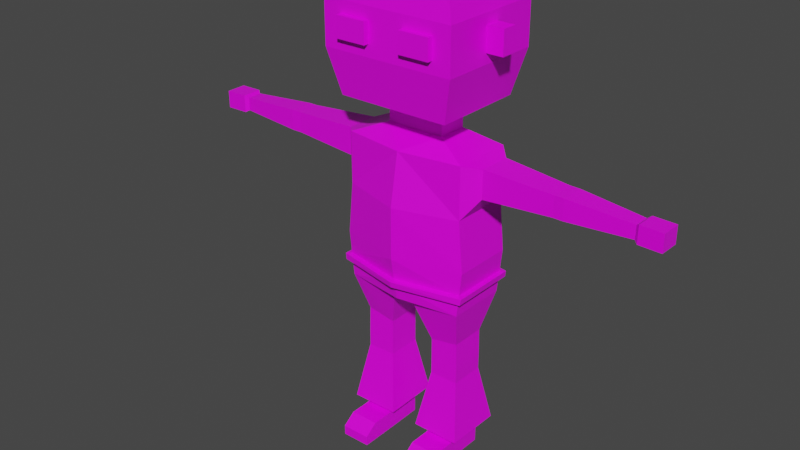 # Source: Character-3.blend  (saved by Blender 2.92.15; exported with 4.5.12 LTS)
import bpy
from mathutils import Matrix  # noqa: F401  (used for matrix-valued properties, if any)

bpy.ops.wm.read_factory_settings(use_empty=True)
scene = bpy.context.scene
scene.name = 'Scene'

# ---- collections
col_collection = bpy.data.collections.new('Collection'); scene.collection.children.link(col_collection)

# ---- images (referenced by path relative to the original .blend; pixels are not part of the script)
import os
ASSET_DIR = os.environ.get("B2B_ASSET_DIR", "")  # directory of the original .blend (textures are referenced by path, not embedded)
HERE = os.path.dirname(os.path.abspath(__file__))  # packed textures are extracted next to this script under _unpacked/

def load_image(name, relpath, width, height, colorspace="sRGB"):
    """Load a texture the original file referenced (path relative to the .blend, or extracted next to this script)."""
    p = next((c for c in (os.path.join(HERE, relpath), os.path.join(ASSET_DIR, relpath)) if relpath and os.path.exists(c)), "")
    if p:
        img = bpy.data.images.load(p, check_existing=True)
        img.name = name
    else:  # same state as the original file: an image datablock whose file is absent (Cycles renders it pink)
        img = bpy.data.images.new(name, width, height)
        img.source = "FILE"
        img.filepath = "//" + (relpath or name)
    img.colorspace_settings.name = colorspace
    return img
img_pallet_png = load_image('pallet.png', 'pallet.png', 1024, 1024, 'sRGB')

# ---- materials (node trees are filled in below, after node groups)
mat_material = bpy.data.materials.new('Material')
mat_material.alpha_threshold = 0.0
mat_material.use_transparent_shadow = False
mat_material.line_color = (0.0, 0.0, 0.0, 1.0)

# ---- material node trees
mat_material.use_nodes = True; mat_material.node_tree.nodes.clear()
_N = mat_material.node_tree.nodes; _L = mat_material.node_tree.links
n0 = _N.new('ShaderNodeOutputMaterial'); n0.name = 'Material Output'; n0.location = (300, 300)
n1 = _N.new('ShaderNodeBsdfPrincipled'); n1.name = 'Principled BSDF'; n1.location = (10, 300)
n1.distribution = 'GGX'
n1.subsurface_method = 'BURLEY'
n1.inputs[2].default_value = 0.4
n1.inputs[3].default_value = 1.45
n1.inputs[27].default_value = (0.0, 0.0, 0.0, 1.0)
n1.inputs[28].default_value = 1.0
n2 = _N.new('ShaderNodeTexImage'); n2.name = 'Image Texture'; n2.location = (-508, 168)
n2.image = img_pallet_png
n2.interpolation = 'Closest'
_L.new(n1.outputs[0], n0.inputs[0])
_L.new(n2.outputs[0], n1.inputs[0])
n0.is_active_output = True

# ---- world
world_world = bpy.data.worlds.new('World'); scene.world = world_world
world_world.use_nodes = True; world_world.node_tree.nodes.clear()
_N = world_world.node_tree.nodes; _L = world_world.node_tree.links
n0 = _N.new('ShaderNodeOutputWorld'); n0.name = 'World Output'; n0.location = (300, 300)
n1 = _N.new('ShaderNodeBackground'); n1.name = 'Background'; n1.location = (10, 300)
n1.inputs[0].default_value = (0.05088, 0.05088, 0.05088, 1.0)
_L.new(n1.outputs[0], n0.inputs[0])
n0.is_active_output = True
world_world.color = (0.05088, 0.05088, 0.05088)
world_world.use_sun_shadow = False
world_world.sun_shadow_jitter_overblur = 0.0

# ---- meshes
me_cube = bpy.data.meshes.new('Cube')
me_cube.from_pydata([(0.4038, 0.1992, 2.076), (0.07933, 0.1992, 1.082), (0.4009, -0.1992, 2.076), (0.0744, -0.1992, 1.082), (0.0, 0.1992, 1.082), (0.0, -0.2588, 2.076), (0.0, -0.1992, 1.082), (0.0, 0.1992, 2.076), (0.4038, 0.1992, 1.74), (0.4002, -0.1992, 1.74), (0.0, -0.3163, 1.74), (0.0, 0.1992, 1.74), (0.435, 0.1992, 1.407), (0.4307, -0.1992, 1.407), (0.0, -0.3163, 1.407), (0.0, 0.2602, 1.407), (0.4038, 0.1992, 1.114), (0.3989, -0.1992, 1.114), (0.0, -0.264, 1.119), (0.0, 0.2408, 1.14), (0.3462, 0.1146, 0.8527), (0.1589, 0.1146, 0.8202), (0.3434, -0.1153, 0.8527), (0.1561, -0.1153, 0.8202), (0.35, 0.114, 0.6806), (0.1599, 0.114, 0.682), (0.3472, -0.116, 0.6811), (0.1571, -0.116, 0.6825), (0.3497, 0.1139, 0.6405), (0.1597, 0.1139, 0.6419), (0.347, -0.1161, 0.641), (0.1569, -0.1161, 0.6424), (0.3492, 0.1137, 0.5728), (0.1592, 0.1137, 0.5742), (0.3465, -0.1162, 0.5733), (0.1564, -0.1162, 0.5747), (0.3473, 0.1131, 0.1329), (0.1573, 0.1131, 0.1342), (0.3446, -0.1168, 0.1334), (0.1545, -0.1168, 0.1347), (0.3465, 0.1129, 0.006658), (0.1564, 0.1129, 0.007985), (0.3437, -0.117, 0.007158), (0.1536, -0.117, 0.008492), (0.3446, -0.2975, 0.1338), (0.1545, -0.2975, 0.1351), (0.3437, -0.2977, 0.007538), (0.1536, -0.2977, 0.008872), (0.3446, -0.3827, 0.07121), (0.1545, -0.3827, 0.07254), (0.3437, -0.3829, 0.007915), (0.1536, -0.3829, 0.009249), (0.4067, -0.1916, 0.1869), (0.4113, 0.1885, 0.1864), (0.09244, -0.1916, 0.1883), (0.09707, 0.1885, 0.1878), (0.4904, 0.1071, 2.05), (0.4875, -0.1085, 2.05), (0.4904, 0.1071, 1.868), (0.4868, -0.1085, 1.868), (0.9365, 0.07143, 2.025), (0.9336, -0.08624, 2.025), (0.9365, 0.07143, 1.892), (0.9329, -0.08624, 1.892), (0.9712, 0.07072, 2.025), (0.9683, -0.08695, 2.025), (0.9712, 0.07072, 1.892), (0.9676, -0.08695, 1.892), (1.001, 0.07011, 2.025), (0.9978, -0.08756, 2.025), (1.001, 0.07011, 1.892), (0.9971, -0.08756, 1.892), (1.418, 0.03367, 2.0), (1.415, -0.06826, 2.0), (1.418, 0.03367, 1.914), (1.414, -0.06826, 1.914), (1.44, 0.04915, 2.014), (1.437, -0.08511, 2.014), (1.44, 0.04915, 1.901), (1.436, -0.08511, 1.901), (1.585, 0.04563, 2.013), (1.583, -0.08863, 2.013), (1.585, 0.04563, 1.9), (1.582, -0.08863, 1.9), (0.1903, 0.09773, 2.161), (0.1899, -0.09773, 2.161), (0.0, 0.09773, 2.161), (0.0, -0.09773, 2.161), (0.1903, 0.09773, 2.272), (0.1899, -0.09773, 2.272), (0.0, 0.09773, 2.272), (0.0, -0.09773, 2.272), (0.3657, 0.3037, 2.339), (0.3646, -0.3037, 2.339), (0.0, 0.3037, 2.339), (0.0, -0.3037, 2.339), (0.3657, 0.3037, 3.163), (0.3646, -0.3037, 3.163), (0.0, 0.3037, 3.163), (0.0, -0.3037, 3.163), (0.0, 0.3568, 2.91), (0.4353, -0.3568, 2.91), (0.0, -0.3568, 2.91), (0.4369, 0.3568, 2.91), (0.0, -0.3568, 2.624), (0.0, 0.3568, 2.624), (0.4353, -0.3568, 2.624), (0.4369, 0.3568, 2.624), (0.4194, 0.1992, 1.261), (0.4148, -0.1992, 1.261), (0.0, -0.2901, 1.263), (0.0, 0.2505, 1.274), (0.4152, 0.1992, 1.221), (0.4105, -0.1992, 1.221), (0.0, -0.2831, 1.224), (0.0, 0.2479, 1.238), (0.4454, -0.2229, 1.256), (0.0, -0.3282, 1.259), (0.0, 0.2893, 1.272), (0.449, 0.2242, 1.257), (0.4438, 0.2254, 1.217), (0.4398, -0.2245, 1.216), (0.0, -0.3211, 1.22), (0.0, 0.2866, 1.236), (0.4353, -0.05012, 2.843), (0.4369, 0.05012, 2.843), (0.4353, -0.05012, 2.69), (0.4369, 0.05012, 2.69), (0.5479, -0.0519, 2.69), (0.5479, -0.0519, 2.843), (0.5495, 0.04833, 2.69), (0.5495, 0.04833, 2.843), (0.3178, -0.3568, 2.833), (0.1176, -0.3568, 2.833), (0.1176, -0.3568, 2.701), (0.3178, -0.3568, 2.701), (0.2177, -0.3568, 2.833), (0.2177, -0.3568, 2.701), (0.3178, -0.3932, 2.701), (0.3178, -0.3932, 2.833), (0.2177, -0.3932, 2.833), (0.1176, -0.3932, 2.833), (0.1176, -0.3932, 2.701), (0.2177, -0.3932, 2.701)], [], [(4, 1, 3, 6), (9, 8, 58, 59), (11, 7, 0, 8), (5, 2, 85, 87), (9, 2, 5, 10), (13, 9, 10, 14), (15, 11, 8, 12), (12, 8, 9, 13), (108, 12, 13, 109), (111, 15, 12, 108), (109, 13, 14, 110), (3, 17, 18, 6), (4, 19, 16, 1), (3, 1, 21, 23), (20, 22, 26, 24), (17, 3, 23, 22), (16, 17, 22, 20), (1, 16, 20, 21), (26, 27, 31, 30), (22, 23, 27, 26), (23, 21, 25, 27), (21, 20, 24, 25), (31, 29, 33, 35), (27, 25, 29, 31), (25, 24, 28, 29), (24, 26, 30, 28), (53, 52, 38, 36), (29, 28, 32, 33), (28, 30, 34, 32), (30, 31, 35, 34), (39, 37, 41, 43), (52, 54, 39, 38), (54, 55, 37, 39), (55, 53, 36, 37), (41, 40, 42, 43), (37, 36, 40, 41), (36, 38, 42, 40), (42, 38, 44, 46), (46, 44, 48, 50), (39, 43, 47, 45), (43, 42, 46, 47), (38, 39, 45, 44), (48, 49, 51, 50), (47, 46, 50, 51), (45, 47, 51, 49), (44, 45, 49, 48), (33, 32, 53, 55), (35, 33, 55, 54), (34, 35, 54, 52), (32, 34, 52, 53), (59, 58, 62, 63), (8, 0, 56, 58), (0, 2, 57, 56), (2, 9, 59, 57), (61, 63, 67, 65), (58, 56, 60, 62), (57, 59, 63, 61), (56, 57, 61, 60), (67, 66, 70, 71), (60, 61, 65, 64), (63, 62, 66, 67), (62, 60, 64, 66), (70, 68, 72, 74), (66, 64, 68, 70), (65, 67, 71, 69), (64, 65, 69, 68), (73, 75, 79, 77), (69, 71, 75, 73), (68, 69, 73, 72), (71, 70, 74, 75), (79, 78, 82, 83), (72, 73, 77, 76), (75, 74, 78, 79), (74, 72, 76, 78), (82, 80, 81, 83), (78, 76, 80, 82), (77, 79, 83, 81), (76, 77, 81, 80), (87, 85, 89, 91), (0, 7, 86, 84), (2, 0, 84, 85), (91, 89, 93, 95), (85, 84, 88, 89), (84, 86, 90, 88), (102, 101, 97, 99), (89, 88, 92, 93), (88, 90, 94, 92), (96, 98, 99, 97), (101, 103, 96, 97), (103, 100, 98, 96), (107, 105, 100, 103), (106, 107, 103, 101), (104, 106, 101, 102), (95, 93, 106, 104), (93, 92, 107, 106), (92, 94, 105, 107), (108, 109, 116, 119), (112, 115, 123, 120), (111, 108, 119, 118), (16, 112, 113, 17), (19, 115, 112, 16), (17, 113, 114, 18), (121, 116, 117, 122), (123, 118, 119, 120), (120, 119, 116, 121), (109, 110, 117, 116), (114, 113, 121, 122), (113, 112, 120, 121), (126, 124, 125, 127), (128, 130, 131, 129), (127, 125, 131, 130), (125, 124, 129, 131), (124, 126, 128, 129), (126, 127, 130, 128), (137, 136, 132, 135), (134, 133, 136, 137), (143, 138, 139, 140), (142, 143, 140, 141), (135, 132, 139, 138), (137, 135, 138, 143), (134, 137, 143, 142), (136, 133, 141, 140), (132, 136, 140, 139), (133, 134, 142, 141)])
_uv = me_cube.uv_layers.new(name='UVMap')
_uv.uv.foreach_set('vector', [0.2919, 0.5844, 0.2877, 0.5844, 0.2877, 0.6656, 0.2919, 0.6656, 0.3279, 0.6656, 0.3279, 0.5844, 0.3279, 0.5844, 0.3279, 0.6656, 0.3279, 0.5438, 0.325, 0.5438, 0.325, 0.5844, 0.3279, 0.5844, 0.325, 0.7062, 0.325, 0.6656, 0.325, 0.6656, 0.325, 0.7062, 0.3279, 0.6656, 0.325, 0.6656, 0.325, 0.7062, 0.3279, 0.7062, 0.3307, 0.6656, 0.3279, 0.6656, 0.3279, 0.7062, 0.3307, 0.7062, 0.3307, 0.5438, 0.3279, 0.5438, 0.3279, 0.5844, 0.3307, 0.5844, 0.3307, 0.5844, 0.3279, 0.5844, 0.3279, 0.6656, 0.3307, 0.6656, 0.332, 0.5844, 0.3307, 0.5844, 0.3307, 0.6656, 0.332, 0.6656, 0.332, 0.5438, 0.3307, 0.5438, 0.3307, 0.5844, 0.332, 0.5844, 0.332, 0.6656, 0.3307, 0.6656, 0.3307, 0.7062, 0.332, 0.7062, 0.2877, 0.6656, 0.2874, 0.6656, 0.2874, 0.7062, 0.2877, 0.7062, 0.2957, 0.5438, 0.2954, 0.5438, 0.2954, 0.5844, 0.2957, 0.5844, 0.2877, 0.6656, 0.2877, 0.5844, 0.2877, 0.5844, 0.2877, 0.6656, 0.2874, 0.5844, 0.2874, 0.6656, 0.2874, 0.6656, 0.2874, 0.5844, 0.2874, 0.6656, 0.2877, 0.6656, 0.2877, 0.6656, 0.2874, 0.6656, 0.2874, 0.5844, 0.2874, 0.6656, 0.2874, 0.6656, 0.2874, 0.5844, 0.2877, 0.5844, 0.2874, 0.5844, 0.2874, 0.5844, 0.2877, 0.5844, 0.2874, 0.6656, 0.2877, 0.6656, 0.2877, 0.6656, 0.2874, 0.6656, 0.2874, 0.6656, 0.2877, 0.6656, 0.2877, 0.6656, 0.2874, 0.6656, 0.2877, 0.6656, 0.2877, 0.5844, 0.2877, 0.5844, 0.2877, 0.6656, 0.2877, 0.5844, 0.2874, 0.5844, 0.2874, 0.5844, 0.2877, 0.5844, 0.2877, 0.6656, 0.2877, 0.5844, 0.2877, 0.5844, 0.2877, 0.6656, 0.2877, 0.6656, 0.2877, 0.5844, 0.2877, 0.5844, 0.2877, 0.6656, 0.2877, 0.5844, 0.2874, 0.5844, 0.2874, 0.5844, 0.2877, 0.5844, 0.2874, 0.5844, 0.2874, 0.6656, 0.2874, 0.6656, 0.2874, 0.5844, 0.2874, 0.5844, 0.2874, 0.6656, 0.2874, 0.6656, 0.2874, 0.5844, 0.2877, 0.5844, 0.2874, 0.5844, 0.2874, 0.5844, 0.2877, 0.5844, 0.2874, 0.5844, 0.2874, 0.6656, 0.2874, 0.6656, 0.2874, 0.5844, 0.2874, 0.6656, 0.2877, 0.6656, 0.2877, 0.6656, 0.2874, 0.6656, 0.2281, 0.6656, 0.2281, 0.5844, 0.2281, 0.5844, 0.2281, 0.6656, 0.2897, 0.6656, 0.29, 0.6656, 0.29, 0.6656, 0.2897, 0.6656, 0.2877, 0.6656, 0.2877, 0.5844, 0.2877, 0.5844, 0.2877, 0.6656, 0.2877, 0.5844, 0.2874, 0.5844, 0.2874, 0.5844, 0.2877, 0.5844, 0.2281, 0.5844, 0.2278, 0.5844, 0.2278, 0.6656, 0.2281, 0.6656, 0.2281, 0.5844, 0.2278, 0.5844, 0.2278, 0.5844, 0.2281, 0.5844, 0.2278, 0.5844, 0.2278, 0.6656, 0.2278, 0.6656, 0.2278, 0.5844, 0.2278, 0.6656, 0.2278, 0.6656, 0.2278, 0.6656, 0.2278, 0.6656, 0.2278, 0.6656, 0.2278, 0.6656, 0.2278, 0.6656, 0.2278, 0.6656, 0.2281, 0.6656, 0.2281, 0.6656, 0.2281, 0.6656, 0.2281, 0.6656, 0.2281, 0.6656, 0.2278, 0.6656, 0.2278, 0.6656, 0.2281, 0.6656, 0.2278, 0.6656, 0.2281, 0.6656, 0.2281, 0.6656, 0.2278, 0.6656, 0.2278, 0.6656, 0.2281, 0.6656, 0.2281, 0.6656, 0.2278, 0.6656, 0.2281, 0.6656, 0.2278, 0.6656, 0.2278, 0.6656, 0.2281, 0.6656, 0.2281, 0.6656, 0.2281, 0.6656, 0.2281, 0.6656, 0.2281, 0.6656, 0.2278, 0.6656, 0.2281, 0.6656, 0.2281, 0.6656, 0.2278, 0.6656, 0.2877, 0.5844, 0.2874, 0.5844, 0.2874, 0.5844, 0.2877, 0.5844, 0.2877, 0.6656, 0.2877, 0.5844, 0.2877, 0.5844, 0.2877, 0.6656, 0.2874, 0.6656, 0.2877, 0.6656, 0.2877, 0.6656, 0.2874, 0.6656, 0.2874, 0.5844, 0.2874, 0.6656, 0.2874, 0.6656, 0.2874, 0.5844, 0.3279, 0.6656, 0.3279, 0.5844, 0.3279, 0.5844, 0.3279, 0.6656, 0.3279, 0.5844, 0.325, 0.5844, 0.325, 0.5844, 0.3279, 0.5844, 0.325, 0.5844, 0.325, 0.6656, 0.325, 0.6656, 0.325, 0.5844, 0.325, 0.6656, 0.3279, 0.6656, 0.3279, 0.6656, 0.325, 0.6656, 0.325, 0.6656, 0.3279, 0.6656, 0.3279, 0.6656, 0.325, 0.6656, 0.3279, 0.5844, 0.325, 0.5844, 0.325, 0.5844, 0.3279, 0.5844, 0.325, 0.6656, 0.3279, 0.6656, 0.3279, 0.6656, 0.325, 0.6656, 0.325, 0.5844, 0.325, 0.6656, 0.325, 0.6656, 0.325, 0.5844, 0.3279, 0.6656, 0.3279, 0.5844, 0.3279, 0.5844, 0.3279, 0.6656, 0.325, 0.5844, 0.325, 0.6656, 0.325, 0.6656, 0.325, 0.5844, 0.3279, 0.6656, 0.3279, 0.5844, 0.3279, 0.5844, 0.3279, 0.6656, 0.3279, 0.5844, 0.325, 0.5844, 0.325, 0.5844, 0.3279, 0.5844, 0.3279, 0.5844, 0.325, 0.5844, 0.325, 0.5844, 0.3279, 0.5844, 0.3279, 0.5844, 0.325, 0.5844, 0.325, 0.5844, 0.3279, 0.5844, 0.325, 0.6656, 0.3279, 0.6656, 0.3279, 0.6656, 0.325, 0.6656, 0.325, 0.5844, 0.325, 0.6656, 0.325, 0.6656, 0.325, 0.5844, 0.6642, 0.6656, 0.6671, 0.6656, 0.6671, 0.6656, 0.6642, 0.6656, 0.325, 0.6656, 0.3279, 0.6656, 0.3279, 0.6656, 0.325, 0.6656, 0.325, 0.5844, 0.325, 0.6656, 0.325, 0.6656, 0.325, 0.5844, 0.3279, 0.6656, 0.3279, 0.5844, 0.3279, 0.5844, 0.3279, 0.6656, 0.6671, 0.6656, 0.6671, 0.5844, 0.6671, 0.5844, 0.6671, 0.6656, 0.6642, 0.5844, 0.6642, 0.6656, 0.6642, 0.6656, 0.6642, 0.5844, 0.6671, 0.6656, 0.6671, 0.5844, 0.6671, 0.5844, 0.6671, 0.6656, 0.6671, 0.5844, 0.6642, 0.5844, 0.6642, 0.5844, 0.6671, 0.5844, 0.6671, 0.5844, 0.6642, 0.5844, 0.6642, 0.6656, 0.6671, 0.6656, 0.6671, 0.5844, 0.6642, 0.5844, 0.6642, 0.5844, 0.6671, 0.5844, 0.6642, 0.6656, 0.6671, 0.6656, 0.6671, 0.6656, 0.6642, 0.6656, 0.6642, 0.5844, 0.6642, 0.6656, 0.6642, 0.6656, 0.6642, 0.5844, 0.6642, 0.7062, 0.6642, 0.6656, 0.6642, 0.6656, 0.6642, 0.7062, 0.325, 0.5844, 0.325, 0.5438, 0.325, 0.5438, 0.325, 0.5844, 0.325, 0.6656, 0.325, 0.5844, 0.325, 0.5844, 0.325, 0.6656, 0.6642, 0.7062, 0.6642, 0.6656, 0.6642, 0.6656, 0.6642, 0.7062, 0.6642, 0.6656, 0.6642, 0.5844, 0.6642, 0.5844, 0.6642, 0.6656, 0.6642, 0.5844, 0.6642, 0.5438, 0.6642, 0.5438, 0.6642, 0.5844, 0.6642, 0.7062, 0.6642, 0.6656, 0.6642, 0.6656, 0.6642, 0.7062, 0.6642, 0.6656, 0.6642, 0.5844, 0.6642, 0.5844, 0.6642, 0.6656, 0.6642, 0.5844, 0.6642, 0.5438, 0.6642, 0.5438, 0.6642, 0.5844, 0.6642, 0.5844, 0.6599, 0.5844, 0.6599, 0.6656, 0.6642, 0.6656, 0.6642, 0.6656, 0.6642, 0.5844, 0.6642, 0.5844, 0.6642, 0.6656, 0.6642, 0.5844, 0.6642, 0.5438, 0.6642, 0.5438, 0.6642, 0.5844, 0.6642, 0.5844, 0.6642, 0.5438, 0.6642, 0.5438, 0.6642, 0.5844, 0.6642, 0.6656, 0.6642, 0.5844, 0.6642, 0.5844, 0.6642, 0.6656, 0.6642, 0.7062, 0.6642, 0.6656, 0.6642, 0.6656, 0.6642, 0.7062, 0.6642, 0.7062, 0.6642, 0.6656, 0.6642, 0.6656, 0.6642, 0.7062, 0.6642, 0.6656, 0.6642, 0.5844, 0.6642, 0.5844, 0.6642, 0.6656, 0.6642, 0.5844, 0.6642, 0.5438, 0.6642, 0.5438, 0.6642, 0.5844, 0.2564, 0.5844, 0.2564, 0.6656, 0.2564, 0.6656, 0.2564, 0.5844, 0.2601, 0.5844, 0.2601, 0.5438, 0.2601, 0.5438, 0.2601, 0.5844, 0.2564, 0.5438, 0.2564, 0.5844, 0.2564, 0.5844, 0.2564, 0.5438, 0.2908, 0.5844, 0.2899, 0.5844, 0.2899, 0.6656, 0.2908, 0.6656, 0.2908, 0.5438, 0.2899, 0.5438, 0.2899, 0.5844, 0.2908, 0.5844, 0.2908, 0.6656, 0.2899, 0.6656, 0.2899, 0.7062, 0.2908, 0.7062, 0.2601, 0.6656, 0.2598, 0.6656, 0.2598, 0.7062, 0.2601, 0.7062, 0.2601, 0.5438, 0.2598, 0.5438, 0.2598, 0.5844, 0.2601, 0.5844, 0.2601, 0.5844, 0.2598, 0.5844, 0.2598, 0.6656, 0.2601, 0.6656, 0.2564, 0.6656, 0.2564, 0.7062, 0.2564, 0.7062, 0.2564, 0.6656, 0.2601, 0.7062, 0.2601, 0.6656, 0.2601, 0.6656, 0.2601, 0.7062, 0.2601, 0.6656, 0.2601, 0.5844, 0.2601, 0.5844, 0.2601, 0.6656, 0.6642, 0.6656, 0.6642, 0.6656, 0.6642, 0.5844, 0.6642, 0.5844, 0.6642, 0.6656, 0.6642, 0.5844, 0.6642, 0.5844, 0.6642, 0.6656, 0.6642, 0.5844, 0.6642, 0.5844, 0.6642, 0.5844, 0.6642, 0.5844, 0.6642, 0.5844, 0.6642, 0.6656, 0.6642, 0.6656, 0.6642, 0.5844, 0.6642, 0.6656, 0.6642, 0.6656, 0.6642, 0.6656, 0.6642, 0.6656, 0.6642, 0.6656, 0.6642, 0.5844, 0.6642, 0.5844, 0.6642, 0.6656, 0.01794, 0.6859, 0.01794, 0.6859, 0.01794, 0.6656, 0.01794, 0.6656, 0.2276, 0.7062, 0.2276, 0.7062, 0.2276, 0.6859, 0.2276, 0.6859, 0.01794, 0.6859, 0.01794, 0.6656, 0.01794, 0.6656, 0.01794, 0.6859, 0.2276, 0.7062, 0.2276, 0.6859, 0.2276, 0.6859, 0.2276, 0.7062, 0.01794, 0.6656, 0.01794, 0.6656, 0.01794, 0.6656, 0.01794, 0.6656, 0.01794, 0.6859, 0.01794, 0.6656, 0.01794, 0.6656, 0.01794, 0.6859, 0.2276, 0.7062, 0.2276, 0.6859, 0.2276, 0.6859, 0.2276, 0.7062, 0.2276, 0.6859, 0.2276, 0.7062, 0.2276, 0.7062, 0.2276, 0.6859, 0.01794, 0.6656, 0.01794, 0.6859, 0.01794, 0.6859, 0.01794, 0.6656, 0.2276, 0.7062, 0.2276, 0.7062, 0.2276, 0.7062, 0.2276, 0.7062])
me_cube.materials.append(mat_material)
me_cube.use_remesh_preserve_volume = False
me_cube.use_remesh_preserve_attributes = False
me_cube.use_mirror_vertex_groups = False
me_cube.update()
me_cube_001 = bpy.data.meshes.new('Cube.001')
me_cube_001.from_pydata([(0.3929, 0.3537, 3.213), (0.13, -0.4687, 3.184), (0.0, 0.3537, 3.213), (0.0, -0.4994, 3.263), (0.0, 0.4155, 2.917), (0.474, -0.4155, 2.917), (0.0, -0.4733, 2.917), (0.4758, 0.4155, 2.917), (0.0, 0.4054, 2.966), (0.1146, -0.4657, 3.056), (0.4623, 0.4054, 2.966), (0.0, -0.4795, 2.983), (0.5092, -0.6699, 2.924), (0.0, -0.7277, 2.924), (0.5169, -0.6598, 2.972), (0.0, -0.7339, 2.989), (0.5211, -0.3537, 3.213), (0.0, -0.5043, 3.366), (0.4817, -0.4054, 2.966), (0.0, -0.4842, 3.082)], [], [(19, 9, 1, 3), (0, 2, 17, 16), (18, 10, 0, 16), (10, 8, 2, 0), (4, 7, 5, 6), (7, 4, 8, 10), (5, 7, 10, 18), (5, 18, 14, 12), (13, 12, 14, 15), (18, 11, 15, 14), (6, 5, 12, 13), (3, 1, 16, 17), (1, 9, 18, 16), (9, 19, 11, 18)])
_uv = me_cube_001.uv_layers.new(name='UVMap')
_uv.uv.foreach_set('vector', [0.4648, 0.7062, 0.4648, 0.6714, 0.4648, 0.6712, 0.4648, 0.7062, 0.3296, 0.5844, 0.3254, 0.5844, 0.3254, 0.6656, 0.3296, 0.6656, 0.3296, 0.6656, 0.3296, 0.5844, 0.3296, 0.5844, 0.3296, 0.6656, 0.3296, 0.5844, 0.3296, 0.5438, 0.3296, 0.5438, 0.3296, 0.5844, 0.3296, 0.5438, 0.3296, 0.5844, 0.3296, 0.6656, 0.3296, 0.7062, 0.3296, 0.5844, 0.3296, 0.5438, 0.3296, 0.5438, 0.3296, 0.5844, 0.3296, 0.6656, 0.3296, 0.5844, 0.3296, 0.5844, 0.3296, 0.6656, 0.2242, 0.6656, 0.2242, 0.6656, 0.2242, 0.6656, 0.2242, 0.6656, 0.2242, 0.7062, 0.2242, 0.6656, 0.2242, 0.6656, 0.2242, 0.7062, 0.2242, 0.6656, 0.2242, 0.7062, 0.2242, 0.7062, 0.2242, 0.6656, 0.2242, 0.7062, 0.2242, 0.6656, 0.2242, 0.6656, 0.2242, 0.7062, 0.3296, 0.7062, 0.3296, 0.6712, 0.3296, 0.6656, 0.3296, 0.7062, 0.3296, 0.6712, 0.3296, 0.6714, 0.3296, 0.6656, 0.3296, 0.6656, 0.3296, 0.6714, 0.3296, 0.7062, 0.3296, 0.7062, 0.3296, 0.6656])
me_cube_001.materials.append(mat_material)
me_cube_001.use_remesh_preserve_volume = False
me_cube_001.use_remesh_preserve_attributes = False
me_cube_001.use_mirror_vertex_groups = False
me_cube_001.update()
arm_armature = bpy.data.armatures.new('Armature')  # bones are not reproduced

# ---- objects
ob_police = bpy.data.objects.new('Police', me_cube)
ob_police_hat = bpy.data.objects.new('Police Hat', me_cube_001)
ob_armature = bpy.data.objects.new('Armature', arm_armature)

# ---- transforms, parenting, visibility, modifiers, constraints
ob_police.parent = ob_armature
ob_police.matrix_parent_inverse = Matrix(((1.0, -0.0, 0.0, 0.003393), (-0.0, 1.0, -0.0, 7.451e-09), (-0.0, 0.0, 1.0, -0.001037), (-0.0, 0.0, -0.0, 1.0)))
ob_police.location = (0.0, 0.0, 0.0)
ob_police.lock_rotations_4d = False
ob_police.empty_display_type = 'ARROWS'
ob_police.lineart.crease_threshold = 0.0
_vg = ob_police.vertex_groups.new(name='Root')
for _i, _w in zip([1, 3, 4, 6, 10, 12, 13, 14, 15, 16, 17, 18, 19, 21, 23, 108, 109, 110, 111, 112, 113, 114, 115, 116, 117, 118, 119, 120, 121, 122, 123], [0.6278, 0.5851, 0.7354, 0.6266, 0.03538, 0.03197, 0.03145, 0.1756, 0.1778, 0.0833, 0.07407, 0.568, 0.656, 0.05316, 0.04426, 0.06283, 0.05602, 0.3829, 0.4201, 0.07721, 0.07021, 0.4294, 0.487, 0.05091, 0.4053, 0.4437, 0.05642, 0.06407, 0.05827, 0.4144, 0.4568]): _vg.add([_i], _w, 'REPLACE')
_vg = ob_police.vertex_groups.new(name='Spine1')
for _i, _w in zip([1, 3, 4, 6, 9, 10, 11, 12, 13, 14, 15, 18, 19, 108, 109, 110, 111, 112, 113, 114, 115, 116, 117, 118, 119, 120, 121, 122, 123], [0.0779, 0.08143, 0.1031, 0.09783, 0.002197, 0.1129, 0.06573, 0.06432, 0.06183, 0.4683, 0.5338, 0.1938, 0.1734, 0.05039, 0.04582, 0.3285, 0.3543, 0.02937, 0.02921, 0.3126, 0.3183, 0.02588, 0.3228, 0.3446, 0.02662, 0.02181, 0.02293, 0.3227, 0.3406]): _vg.add([_i], _w, 'REPLACE')
_vg = ob_police.vertex_groups.new(name='Spine2')
for _i, _w in zip([2, 5, 7, 8, 9, 10, 11, 12, 13, 14, 15, 18, 59, 84, 85, 86, 87, 88, 89, 90, 91, 94, 95, 108, 109, 110, 111, 113, 114, 115, 116, 117, 118, 121, 122, 123], [0.05713, 0.7307, 0.8147, 0.09111, 0.4541, 0.6959, 0.8027, 0.04365, 0.116, 0.1871, 0.1556, 0.02558, 0.05482, 0.0947, 0.07487, 0.7083, 0.7247, 0.04166, 0.0401, 0.1359, 0.1332, 0.02629, 0.0393, 0.001126, 0.05027, 0.09964, 0.07883, 0.01147, 0.06098, 0.0384, 0.03554, 0.08538, 0.06594, 0.02228, 0.07242, 0.05491]): _vg.add([_i], _w, 'REPLACE')
_vg = ob_police.vertex_groups.new(name='Head')
for _i, _w in zip([5, 7, 84, 85, 86, 87, 88, 89, 90, 91, 92, 93, 94, 95, 96, 97, 98, 99, 100, 101, 102, 103, 104, 105, 106, 107, 124, 125, 126, 127, 128, 129, 130, 131, 132, 133, 134, 135, 136, 137, 138, 139, 140, 141, 142, 143], [0.03941, 0.05202, 0.08953, 0.09304, 0.1518, 0.1684, 0.7331, 0.7502, 0.8146, 0.8153, 0.9009, 0.9045, 0.9163, 0.9257, 0.9929, 0.993, 0.9951, 0.995, 0.9894, 0.986, 0.9897, 0.9856, 0.9735, 0.9716, 0.9657, 0.965, 1.0, 1.0, 1.0, 1.0, 1.0, 1.0, 1.0, 1.0, 1.0, 1.0, 1.0, 1.0, 1.0, 1.0, 1.0, 1.0, 1.0, 1.0, 1.0, 1.0]): _vg.add([_i], _w, 'REPLACE')
_vg = ob_police.vertex_groups.new(name='Shoulder.L')
for _i, _w in zip([0, 2, 5, 7, 8, 9, 10, 11, 12, 13, 14, 56, 57, 58, 59, 84, 85, 86, 87, 88, 89, 90, 91, 92, 93, 94, 95, 106, 107, 108, 109, 112, 116, 119, 120], [0.9204, 0.7303, 0.1644, 0.1111, 0.5049, 0.3061, 0.08067, 0.05796, 0.1159, 0.08103, 0.008272, 0.8843, 0.2756, 0.8826, 0.8084, 0.8079, 0.8131, 0.1361, 0.09795, 0.2183, 0.2004, 0.04711, 0.04843, 0.07827, 0.07906, 0.03974, 0.00722, 0.00547, 0.004101, 0.04348, 0.01708, 0.004407, 0.007569, 0.03173, 0.01717]): _vg.add([_i], _w, 'REPLACE')
_vg = ob_police.vertex_groups.new(name='UpperArm.L')
for _i, _w in zip([0, 2, 8, 9, 11, 12, 56, 57, 58, 59, 60, 61, 62, 63, 64, 65, 66, 67, 68, 69, 70, 71, 108], [0.04065, 0.1855, 0.2906, 0.06116, 0.00257, 0.06357, 0.1045, 0.6999, 0.08021, 0.1094, 0.8611, 0.8238, 0.8805, 0.8199, 0.3652, 0.4045, 0.3438, 0.3921, 0.09951, 0.1478, 0.07977, 0.1354, 8.372e-05]): _vg.add([_i], _w, 'REPLACE')
_vg = ob_police.vertex_groups.new(name='LoweArm.L')
for _i, _w in zip([60, 61, 62, 63, 64, 65, 66, 67, 68, 69, 70, 71], [0.1206, 0.1609, 0.1039, 0.1539, 0.6193, 0.5755, 0.6437, 0.5847, 0.8808, 0.8236, 0.904, 0.837]): _vg.add([_i], _w, 'REPLACE')
_vg = ob_police.vertex_groups.new(name='Hand.L')
for _i, _w in zip([69, 72, 73, 74, 75, 76, 77, 78, 79, 80, 81, 82, 83], [0.00258, 0.9866, 0.9871, 0.9888, 0.9888, 0.9939, 0.9944, 0.9952, 0.9955, 0.9992, 0.9992, 0.9993, 0.9995]): _vg.add([_i], _w, 'REPLACE')
_vg = ob_police.vertex_groups.new(name='Shoulder.R')
_vg = ob_police.vertex_groups.new(name='UpperArm.R')
_vg = ob_police.vertex_groups.new(name='LoweArm.R')
_vg = ob_police.vertex_groups.new(name='Hand.R')
_vg = ob_police.vertex_groups.new(name='UpperLeg.L')
for _i, _w in zip([1, 3, 4, 6, 8, 9, 10, 12, 13, 14, 15, 16, 17, 18, 19, 20, 21, 22, 23, 24, 25, 26, 27, 28, 29, 30, 31, 32, 33, 34, 35, 108, 109, 110, 111, 112, 113, 114, 115, 116, 117, 118, 119, 120, 121, 122, 123], [0.2694, 0.3037, 0.136, 0.2442, 0.08666, 0.03464, 0.04051, 0.1391, 0.0311, 0.131, 0.09352, 0.8694, 0.8787, 0.1866, 0.134, 0.9394, 0.8877, 0.9597, 0.9033, 0.6505, 0.6297, 0.7005, 0.6748, 0.3702, 0.3609, 0.3521, 0.3473, 0.09131, 0.0919, 0.06878, 0.06895, 0.04584, 0.08896, 0.1102, 0.122, 0.3108, 0.1925, 0.167, 0.1336, 0.168, 0.1521, 0.1242, 0.06152, 0.102, 0.03305, 0.1694, 0.1286]): _vg.add([_i], _w, 'REPLACE')
_vg = ob_police.vertex_groups.new(name='LowerLeg.L')
for _i, _w in zip([20, 21, 22, 23, 24, 25, 26, 27, 28, 29, 30, 31, 32, 33, 34, 35, 36, 37, 38, 39, 40, 41, 42, 43, 52, 53, 54, 55], [0.02501, 0.05021, 0.001615, 0.03161, 0.3406, 0.3532, 0.2922, 0.3115, 0.62, 0.6254, 0.6359, 0.6405, 0.8929, 0.8925, 0.9006, 0.9118, 0.5277, 0.5315, 0.07646, 0.128, 0.4572, 0.4598, 0.04239, 0.05299, 0.2867, 0.7851, 0.6252, 0.7941]): _vg.add([_i], _w, 'REPLACE')
_vg = ob_police.vertex_groups.new(name='Foot.L')
for _i, _w in zip([34, 36, 37, 38, 39, 40, 41, 42, 43, 44, 45, 46, 47, 48, 49, 50, 51, 52, 53, 54, 55], [0.01057, 0.47, 0.4664, 0.9214, 0.8707, 0.5421, 0.5396, 0.9534, 0.9467, 0.9898, 0.9852, 0.9949, 0.9941, 0.9966, 0.9953, 0.9972, 0.9974, 0.6999, 0.2055, 0.3678, 0.1967]): _vg.add([_i], _w, 'REPLACE')
_vg = ob_police.vertex_groups.new(name='UpperLeg.R')
_vg = ob_police.vertex_groups.new(name='LowerLeg.R')
_vg = ob_police.vertex_groups.new(name='Foot.R')
_m = ob_police.modifiers.new('Mirror', 'MIRROR')
_m.use_clip = True
_m = ob_police.modifiers.new('Armature', 'ARMATURE')
_m.object = ob_armature
ob_police_hat.location = (0.0, 0.0, 0.0)
ob_police_hat.lock_rotations_4d = False
ob_police_hat.empty_display_type = 'ARROWS'
ob_police_hat.lineart.crease_threshold = 0.0
_m = ob_police_hat.modifiers.new('Mirror', 'MIRROR')
_m.use_clip = True
_c = ob_police_hat.constraints.new('CHILD_OF'); _c.name = 'Child Of'
_c.target = ob_armature
_c.subtarget = 'Head'
_c.set_inverse_pending = False
_c.inverse_matrix = ((1.0, -0.0, -0.0, 0.003393), (-0.0, 0.0, 1.0, -2.204), (-0.0, -1.0, 0.0, -7.451e-09), (0.0, 0.0, -0.0, 1.0))
ob_armature.location = (-0.003393, -7.451e-09, 0.001037)
ob_armature.show_in_front = True
ob_armature.lineart.crease_threshold = 0.0

# ---- collection membership
col_collection.objects.link(ob_police)
col_collection.objects.link(ob_police_hat)
col_collection.objects.link(ob_armature)

# ---- scene / render settings (as saved in the file)
scene.frame_start = 1; scene.frame_end = 22; scene.frame_set(15)
scene.render.engine = 'BLENDER_EEVEE_NEXT'
scene.cycles.use_denoising = False
scene.cycles.samples = 128
scene.cycles.sampling_pattern = 'TABULATED_SOBOL'
scene.cycles.use_adaptive_sampling = False
scene.cycles.use_light_tree = False
scene.view_settings.view_transform = 'Filmic'
bpy.context.view_layer.update()

# ---- added for rendering (the .blend has no active camera and no usable light): camera, sun
cam_auto = bpy.data.cameras.new('AutoCamera')
cam_auto.lens = 50.0
cam_auto.sensor_width = 36.0
cam_auto.clip_end = 1000.0
ob_auto_camera = bpy.data.objects.new('AutoCamera', cam_auto)
scene.collection.objects.link(ob_auto_camera)
ob_auto_camera.location = (3.69103, -4.6628, 4.55327)
ob_auto_camera.rotation_euler = (1.09748, -7.21219e-08, 0.694738)
scene.camera = ob_auto_camera
light_auto_sun = bpy.data.lights.new('AutoSun', 'SUN')
light_auto_sun.energy = 3.0
light_auto_sun.angle = 0.0523599
ob_auto_sun = bpy.data.objects.new('AutoSun', light_auto_sun)
scene.collection.objects.link(ob_auto_sun)
ob_auto_sun.rotation_euler = (0.872665, 0.174533, 0.523599)
bpy.context.view_layer.update()
